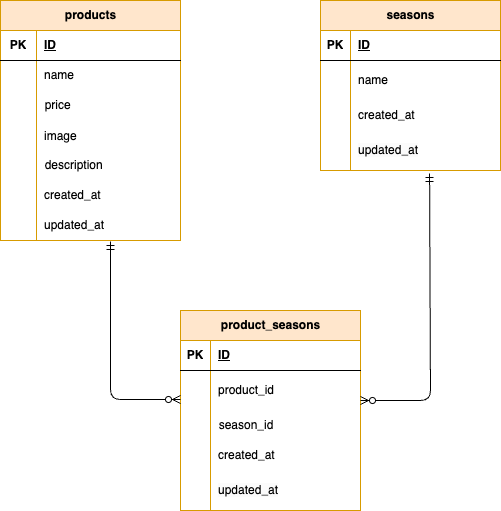

The diagram above was exported from draw.io. Its source (the exported page's mxGraphModel, read from the mxfile embedded in the PNG):
<mxGraphModel dx="469" dy="607" grid="1" gridSize="10" guides="1" tooltips="1" connect="1" arrows="1" fold="1" page="1" pageScale="1" pageWidth="827" pageHeight="1169" background="#FFFFFF" math="0" shadow="0">
  <root>
    <mxCell id="0" />
    <mxCell id="1" parent="0" />
    <mxCell id="28" value="&lt;span class=&quot;notion-enable-hover&quot; data-token-index=&quot;0&quot; style=&quot;font-weight:600&quot;&gt;product_seasons&lt;/span&gt;" style="shape=table;startSize=30;container=1;collapsible=1;childLayout=tableLayout;fixedRows=1;rowLines=0;fontStyle=1;align=center;resizeLast=1;html=1;fillColor=#ffe6cc;strokeColor=#d79b00;" parent="1" vertex="1">
      <mxGeometry x="350" y="550" width="180" height="200" as="geometry" />
    </mxCell>
    <mxCell id="29" value="" style="shape=tableRow;horizontal=0;startSize=0;swimlaneHead=0;swimlaneBody=0;fillColor=none;collapsible=0;dropTarget=0;points=[[0,0.5],[1,0.5]];portConstraint=eastwest;top=0;left=0;right=0;bottom=1;" parent="28" vertex="1">
      <mxGeometry y="30" width="180" height="30" as="geometry" />
    </mxCell>
    <mxCell id="30" value="PK" style="shape=partialRectangle;connectable=0;fillColor=none;top=0;left=0;bottom=0;right=0;fontStyle=1;overflow=hidden;whiteSpace=wrap;html=1;" parent="29" vertex="1">
      <mxGeometry width="30" height="30" as="geometry">
        <mxRectangle width="30" height="30" as="alternateBounds" />
      </mxGeometry>
    </mxCell>
    <mxCell id="31" value="ID" style="shape=partialRectangle;connectable=0;fillColor=none;top=0;left=0;bottom=0;right=0;align=left;spacingLeft=6;fontStyle=5;overflow=hidden;whiteSpace=wrap;html=1;" parent="29" vertex="1">
      <mxGeometry x="30" width="150" height="30" as="geometry">
        <mxRectangle width="150" height="30" as="alternateBounds" />
      </mxGeometry>
    </mxCell>
    <mxCell id="32" value="" style="shape=tableRow;horizontal=0;startSize=0;swimlaneHead=0;swimlaneBody=0;fillColor=none;collapsible=0;dropTarget=0;points=[[0,0.5],[1,0.5]];portConstraint=eastwest;top=0;left=0;right=0;bottom=0;" parent="28" vertex="1">
      <mxGeometry y="60" width="180" height="40" as="geometry" />
    </mxCell>
    <mxCell id="33" value="" style="shape=partialRectangle;connectable=0;fillColor=none;top=0;left=0;bottom=0;right=0;editable=1;overflow=hidden;whiteSpace=wrap;html=1;" parent="32" vertex="1">
      <mxGeometry width="30" height="40" as="geometry">
        <mxRectangle width="30" height="40" as="alternateBounds" />
      </mxGeometry>
    </mxCell>
    <mxCell id="34" value="product_id" style="shape=partialRectangle;connectable=0;fillColor=none;top=0;left=0;bottom=0;right=0;align=left;spacingLeft=6;overflow=hidden;whiteSpace=wrap;html=1;" parent="32" vertex="1">
      <mxGeometry x="30" width="150" height="40" as="geometry">
        <mxRectangle width="150" height="40" as="alternateBounds" />
      </mxGeometry>
    </mxCell>
    <mxCell id="181" value="" style="shape=tableRow;horizontal=0;startSize=0;swimlaneHead=0;swimlaneBody=0;strokeColor=inherit;top=0;left=0;bottom=0;right=0;collapsible=0;dropTarget=0;fillColor=none;points=[[0,0.5],[1,0.5]];portConstraint=eastwest;" vertex="1" parent="28">
      <mxGeometry y="100" width="180" height="30" as="geometry" />
    </mxCell>
    <mxCell id="182" value="" style="shape=partialRectangle;html=1;whiteSpace=wrap;connectable=0;strokeColor=inherit;overflow=hidden;fillColor=none;top=0;left=0;bottom=0;right=0;pointerEvents=1;" vertex="1" parent="181">
      <mxGeometry width="30" height="30" as="geometry">
        <mxRectangle width="30" height="30" as="alternateBounds" />
      </mxGeometry>
    </mxCell>
    <mxCell id="183" value="&amp;nbsp; season_id" style="shape=partialRectangle;html=1;whiteSpace=wrap;connectable=0;strokeColor=inherit;overflow=hidden;fillColor=none;top=0;left=0;bottom=0;right=0;pointerEvents=1;align=left;" vertex="1" parent="181">
      <mxGeometry x="30" width="150" height="30" as="geometry">
        <mxRectangle width="150" height="30" as="alternateBounds" />
      </mxGeometry>
    </mxCell>
    <mxCell id="35" value="" style="shape=tableRow;horizontal=0;startSize=0;swimlaneHead=0;swimlaneBody=0;fillColor=none;collapsible=0;dropTarget=0;points=[[0,0.5],[1,0.5]];portConstraint=eastwest;top=0;left=0;right=0;bottom=0;" parent="28" vertex="1">
      <mxGeometry y="130" width="180" height="30" as="geometry" />
    </mxCell>
    <mxCell id="36" value="" style="shape=partialRectangle;connectable=0;fillColor=none;top=0;left=0;bottom=0;right=0;editable=1;overflow=hidden;whiteSpace=wrap;html=1;" parent="35" vertex="1">
      <mxGeometry width="30" height="30" as="geometry">
        <mxRectangle width="30" height="30" as="alternateBounds" />
      </mxGeometry>
    </mxCell>
    <mxCell id="37" value="&lt;span style=&quot;color: rgb(0, 0, 0);&quot;&gt;created_at&lt;/span&gt;" style="shape=partialRectangle;connectable=0;fillColor=none;top=0;left=0;bottom=0;right=0;align=left;spacingLeft=6;overflow=hidden;whiteSpace=wrap;html=1;" parent="35" vertex="1">
      <mxGeometry x="30" width="150" height="30" as="geometry">
        <mxRectangle width="150" height="30" as="alternateBounds" />
      </mxGeometry>
    </mxCell>
    <mxCell id="38" value="" style="shape=tableRow;horizontal=0;startSize=0;swimlaneHead=0;swimlaneBody=0;fillColor=none;collapsible=0;dropTarget=0;points=[[0,0.5],[1,0.5]];portConstraint=eastwest;top=0;left=0;right=0;bottom=0;" parent="28" vertex="1">
      <mxGeometry y="160" width="180" height="40" as="geometry" />
    </mxCell>
    <mxCell id="39" value="" style="shape=partialRectangle;connectable=0;fillColor=none;top=0;left=0;bottom=0;right=0;editable=1;overflow=hidden;whiteSpace=wrap;html=1;" parent="38" vertex="1">
      <mxGeometry width="30" height="40" as="geometry">
        <mxRectangle width="30" height="40" as="alternateBounds" />
      </mxGeometry>
    </mxCell>
    <mxCell id="40" value="&lt;meta charset=&quot;utf-8&quot;&gt;&lt;span style=&quot;color: rgb(0, 0, 0); font-family: Helvetica; font-size: 12px; font-style: normal; font-variant-ligatures: normal; font-variant-caps: normal; font-weight: 400; letter-spacing: normal; orphans: 2; text-align: left; text-indent: 0px; text-transform: none; widows: 2; word-spacing: 0px; -webkit-text-stroke-width: 0px; white-space: normal; background-color: rgb(251, 251, 251); text-decoration-thickness: initial; text-decoration-style: initial; text-decoration-color: initial; display: inline !important; float: none;&quot;&gt;updated_at&lt;/span&gt;" style="shape=partialRectangle;connectable=0;fillColor=none;top=0;left=0;bottom=0;right=0;align=left;spacingLeft=6;overflow=hidden;whiteSpace=wrap;html=1;" parent="38" vertex="1">
      <mxGeometry x="30" width="150" height="40" as="geometry">
        <mxRectangle width="150" height="40" as="alternateBounds" />
      </mxGeometry>
    </mxCell>
    <mxCell id="124" value="&lt;meta charset=&quot;utf-8&quot;&gt;&lt;span class=&quot;notion-enable-hover&quot; data-token-index=&quot;0&quot; style=&quot;font-weight:600&quot;&gt;products&lt;/span&gt;" style="shape=table;startSize=30;container=1;collapsible=1;childLayout=tableLayout;fixedRows=1;rowLines=0;fontStyle=1;align=center;resizeLast=1;html=1;fillColor=#ffe6cc;strokeColor=#d79b00;" vertex="1" parent="1">
      <mxGeometry x="170" y="240" width="180" height="240" as="geometry" />
    </mxCell>
    <mxCell id="125" value="" style="shape=tableRow;horizontal=0;startSize=0;swimlaneHead=0;swimlaneBody=0;fillColor=none;collapsible=0;dropTarget=0;points=[[0,0.5],[1,0.5]];portConstraint=eastwest;top=0;left=0;right=0;bottom=1;" vertex="1" parent="124">
      <mxGeometry y="30" width="180" height="30" as="geometry" />
    </mxCell>
    <mxCell id="126" value="PK" style="shape=partialRectangle;connectable=0;fillColor=none;top=0;left=0;bottom=0;right=0;fontStyle=1;overflow=hidden;whiteSpace=wrap;html=1;" vertex="1" parent="125">
      <mxGeometry width="36" height="30" as="geometry">
        <mxRectangle width="36" height="30" as="alternateBounds" />
      </mxGeometry>
    </mxCell>
    <mxCell id="127" value="ID" style="shape=partialRectangle;connectable=0;fillColor=none;top=0;left=0;bottom=0;right=0;align=left;spacingLeft=6;fontStyle=5;overflow=hidden;whiteSpace=wrap;html=1;" vertex="1" parent="125">
      <mxGeometry x="36" width="144" height="30" as="geometry">
        <mxRectangle width="144" height="30" as="alternateBounds" />
      </mxGeometry>
    </mxCell>
    <mxCell id="128" value="" style="shape=tableRow;horizontal=0;startSize=0;swimlaneHead=0;swimlaneBody=0;fillColor=none;collapsible=0;dropTarget=0;points=[[0,0.5],[1,0.5]];portConstraint=eastwest;top=0;left=0;right=0;bottom=0;" vertex="1" parent="124">
      <mxGeometry y="60" width="180" height="30" as="geometry" />
    </mxCell>
    <mxCell id="129" value="" style="shape=partialRectangle;connectable=0;fillColor=none;top=0;left=0;bottom=0;right=0;editable=1;overflow=hidden;whiteSpace=wrap;html=1;" vertex="1" parent="128">
      <mxGeometry width="36" height="30" as="geometry">
        <mxRectangle width="36" height="30" as="alternateBounds" />
      </mxGeometry>
    </mxCell>
    <mxCell id="130" value="name" style="shape=partialRectangle;connectable=0;fillColor=none;top=0;left=0;bottom=0;right=0;align=left;spacingLeft=6;overflow=hidden;whiteSpace=wrap;html=1;" vertex="1" parent="128">
      <mxGeometry x="36" width="144" height="30" as="geometry">
        <mxRectangle width="144" height="30" as="alternateBounds" />
      </mxGeometry>
    </mxCell>
    <mxCell id="151" value="" style="shape=tableRow;horizontal=0;startSize=0;swimlaneHead=0;swimlaneBody=0;strokeColor=inherit;top=0;left=0;bottom=0;right=0;collapsible=0;dropTarget=0;fillColor=none;points=[[0,0.5],[1,0.5]];portConstraint=eastwest;" vertex="1" parent="124">
      <mxGeometry y="90" width="180" height="30" as="geometry" />
    </mxCell>
    <mxCell id="152" value="" style="shape=partialRectangle;html=1;whiteSpace=wrap;connectable=0;strokeColor=inherit;overflow=hidden;fillColor=none;top=0;left=0;bottom=0;right=0;pointerEvents=1;" vertex="1" parent="151">
      <mxGeometry width="36" height="30" as="geometry">
        <mxRectangle width="36" height="30" as="alternateBounds" />
      </mxGeometry>
    </mxCell>
    <mxCell id="153" value="&amp;nbsp; price" style="shape=partialRectangle;html=1;whiteSpace=wrap;connectable=0;strokeColor=inherit;overflow=hidden;fillColor=none;top=0;left=0;bottom=0;right=0;pointerEvents=1;align=left;" vertex="1" parent="151">
      <mxGeometry x="36" width="144" height="30" as="geometry">
        <mxRectangle width="144" height="30" as="alternateBounds" />
      </mxGeometry>
    </mxCell>
    <mxCell id="164" value="" style="shape=tableRow;horizontal=0;startSize=0;swimlaneHead=0;swimlaneBody=0;fillColor=none;collapsible=0;dropTarget=0;points=[[0,0.5],[1,0.5]];portConstraint=eastwest;top=0;left=0;right=0;bottom=0;" vertex="1" parent="124">
      <mxGeometry y="120" width="180" height="30" as="geometry" />
    </mxCell>
    <mxCell id="165" value="" style="shape=partialRectangle;connectable=0;fillColor=none;top=0;left=0;bottom=0;right=0;editable=1;overflow=hidden;" vertex="1" parent="164">
      <mxGeometry width="36" height="30" as="geometry">
        <mxRectangle width="36" height="30" as="alternateBounds" />
      </mxGeometry>
    </mxCell>
    <mxCell id="166" value="image" style="shape=partialRectangle;connectable=0;fillColor=none;top=0;left=0;bottom=0;right=0;align=left;spacingLeft=6;overflow=hidden;" vertex="1" parent="164">
      <mxGeometry x="36" width="144" height="30" as="geometry">
        <mxRectangle width="144" height="30" as="alternateBounds" />
      </mxGeometry>
    </mxCell>
    <mxCell id="160" value="" style="shape=tableRow;horizontal=0;startSize=0;swimlaneHead=0;swimlaneBody=0;strokeColor=inherit;top=0;left=0;bottom=0;right=0;collapsible=0;dropTarget=0;fillColor=none;points=[[0,0.5],[1,0.5]];portConstraint=eastwest;" vertex="1" parent="124">
      <mxGeometry y="150" width="180" height="30" as="geometry" />
    </mxCell>
    <mxCell id="161" value="" style="shape=partialRectangle;html=1;whiteSpace=wrap;connectable=0;strokeColor=inherit;overflow=hidden;fillColor=none;top=0;left=0;bottom=0;right=0;pointerEvents=1;" vertex="1" parent="160">
      <mxGeometry width="36" height="30" as="geometry">
        <mxRectangle width="36" height="30" as="alternateBounds" />
      </mxGeometry>
    </mxCell>
    <mxCell id="162" value="&amp;nbsp; description" style="shape=partialRectangle;html=1;whiteSpace=wrap;connectable=0;strokeColor=inherit;overflow=hidden;fillColor=none;top=0;left=0;bottom=0;right=0;pointerEvents=1;align=left;" vertex="1" parent="160">
      <mxGeometry x="36" width="144" height="30" as="geometry">
        <mxRectangle width="144" height="30" as="alternateBounds" />
      </mxGeometry>
    </mxCell>
    <mxCell id="131" value="" style="shape=tableRow;horizontal=0;startSize=0;swimlaneHead=0;swimlaneBody=0;fillColor=none;collapsible=0;dropTarget=0;points=[[0,0.5],[1,0.5]];portConstraint=eastwest;top=0;left=0;right=0;bottom=0;" vertex="1" parent="124">
      <mxGeometry y="180" width="180" height="30" as="geometry" />
    </mxCell>
    <mxCell id="132" value="" style="shape=partialRectangle;connectable=0;fillColor=none;top=0;left=0;bottom=0;right=0;editable=1;overflow=hidden;whiteSpace=wrap;html=1;" vertex="1" parent="131">
      <mxGeometry width="36" height="30" as="geometry">
        <mxRectangle width="36" height="30" as="alternateBounds" />
      </mxGeometry>
    </mxCell>
    <mxCell id="133" value="&lt;meta charset=&quot;utf-8&quot;&gt;created_at" style="shape=partialRectangle;connectable=0;fillColor=none;top=0;left=0;bottom=0;right=0;align=left;spacingLeft=6;overflow=hidden;whiteSpace=wrap;html=1;" vertex="1" parent="131">
      <mxGeometry x="36" width="144" height="30" as="geometry">
        <mxRectangle width="144" height="30" as="alternateBounds" />
      </mxGeometry>
    </mxCell>
    <mxCell id="134" value="" style="shape=tableRow;horizontal=0;startSize=0;swimlaneHead=0;swimlaneBody=0;fillColor=none;collapsible=0;dropTarget=0;points=[[0,0.5],[1,0.5]];portConstraint=eastwest;top=0;left=0;right=0;bottom=0;" vertex="1" parent="124">
      <mxGeometry y="210" width="180" height="30" as="geometry" />
    </mxCell>
    <mxCell id="135" value="" style="shape=partialRectangle;connectable=0;fillColor=none;top=0;left=0;bottom=0;right=0;editable=1;overflow=hidden;whiteSpace=wrap;html=1;" vertex="1" parent="134">
      <mxGeometry width="36" height="30" as="geometry">
        <mxRectangle width="36" height="30" as="alternateBounds" />
      </mxGeometry>
    </mxCell>
    <mxCell id="136" value="updated_at" style="shape=partialRectangle;connectable=0;fillColor=none;top=0;left=0;bottom=0;right=0;align=left;spacingLeft=6;overflow=hidden;whiteSpace=wrap;html=1;" vertex="1" parent="134">
      <mxGeometry x="36" width="144" height="30" as="geometry">
        <mxRectangle width="144" height="30" as="alternateBounds" />
      </mxGeometry>
    </mxCell>
    <mxCell id="167" value="&lt;meta charset=&quot;utf-8&quot;&gt;&lt;span class=&quot;notion-enable-hover&quot; data-token-index=&quot;0&quot; style=&quot;font-weight:600&quot;&gt;seasons&lt;/span&gt;" style="shape=table;startSize=30;container=1;collapsible=1;childLayout=tableLayout;fixedRows=1;rowLines=0;fontStyle=1;align=center;resizeLast=1;html=1;fillColor=#ffe6cc;strokeColor=#d79b00;" vertex="1" parent="1">
      <mxGeometry x="490" y="240" width="180" height="170" as="geometry" />
    </mxCell>
    <mxCell id="168" value="" style="shape=tableRow;horizontal=0;startSize=0;swimlaneHead=0;swimlaneBody=0;fillColor=none;collapsible=0;dropTarget=0;points=[[0,0.5],[1,0.5]];portConstraint=eastwest;top=0;left=0;right=0;bottom=1;" vertex="1" parent="167">
      <mxGeometry y="30" width="180" height="30" as="geometry" />
    </mxCell>
    <mxCell id="169" value="PK" style="shape=partialRectangle;connectable=0;fillColor=none;top=0;left=0;bottom=0;right=0;fontStyle=1;overflow=hidden;whiteSpace=wrap;html=1;" vertex="1" parent="168">
      <mxGeometry width="30" height="30" as="geometry">
        <mxRectangle width="30" height="30" as="alternateBounds" />
      </mxGeometry>
    </mxCell>
    <mxCell id="170" value="ID" style="shape=partialRectangle;connectable=0;fillColor=none;top=0;left=0;bottom=0;right=0;align=left;spacingLeft=6;fontStyle=5;overflow=hidden;whiteSpace=wrap;html=1;" vertex="1" parent="168">
      <mxGeometry x="30" width="150" height="30" as="geometry">
        <mxRectangle width="150" height="30" as="alternateBounds" />
      </mxGeometry>
    </mxCell>
    <mxCell id="171" value="" style="shape=tableRow;horizontal=0;startSize=0;swimlaneHead=0;swimlaneBody=0;fillColor=none;collapsible=0;dropTarget=0;points=[[0,0.5],[1,0.5]];portConstraint=eastwest;top=0;left=0;right=0;bottom=0;" vertex="1" parent="167">
      <mxGeometry y="60" width="180" height="40" as="geometry" />
    </mxCell>
    <mxCell id="172" value="" style="shape=partialRectangle;connectable=0;fillColor=none;top=0;left=0;bottom=0;right=0;editable=1;overflow=hidden;whiteSpace=wrap;html=1;" vertex="1" parent="171">
      <mxGeometry width="30" height="40" as="geometry">
        <mxRectangle width="30" height="40" as="alternateBounds" />
      </mxGeometry>
    </mxCell>
    <mxCell id="173" value="name" style="shape=partialRectangle;connectable=0;fillColor=none;top=0;left=0;bottom=0;right=0;align=left;spacingLeft=6;overflow=hidden;whiteSpace=wrap;html=1;" vertex="1" parent="171">
      <mxGeometry x="30" width="150" height="40" as="geometry">
        <mxRectangle width="150" height="40" as="alternateBounds" />
      </mxGeometry>
    </mxCell>
    <mxCell id="174" value="" style="shape=tableRow;horizontal=0;startSize=0;swimlaneHead=0;swimlaneBody=0;fillColor=none;collapsible=0;dropTarget=0;points=[[0,0.5],[1,0.5]];portConstraint=eastwest;top=0;left=0;right=0;bottom=0;" vertex="1" parent="167">
      <mxGeometry y="100" width="180" height="30" as="geometry" />
    </mxCell>
    <mxCell id="175" value="" style="shape=partialRectangle;connectable=0;fillColor=none;top=0;left=0;bottom=0;right=0;editable=1;overflow=hidden;whiteSpace=wrap;html=1;" vertex="1" parent="174">
      <mxGeometry width="30" height="30" as="geometry">
        <mxRectangle width="30" height="30" as="alternateBounds" />
      </mxGeometry>
    </mxCell>
    <mxCell id="176" value="&lt;span style=&quot;color: rgb(0, 0, 0);&quot;&gt;created_at&lt;/span&gt;" style="shape=partialRectangle;connectable=0;fillColor=none;top=0;left=0;bottom=0;right=0;align=left;spacingLeft=6;overflow=hidden;whiteSpace=wrap;html=1;" vertex="1" parent="174">
      <mxGeometry x="30" width="150" height="30" as="geometry">
        <mxRectangle width="150" height="30" as="alternateBounds" />
      </mxGeometry>
    </mxCell>
    <mxCell id="177" value="" style="shape=tableRow;horizontal=0;startSize=0;swimlaneHead=0;swimlaneBody=0;fillColor=none;collapsible=0;dropTarget=0;points=[[0,0.5],[1,0.5]];portConstraint=eastwest;top=0;left=0;right=0;bottom=0;" vertex="1" parent="167">
      <mxGeometry y="130" width="180" height="40" as="geometry" />
    </mxCell>
    <mxCell id="178" value="" style="shape=partialRectangle;connectable=0;fillColor=none;top=0;left=0;bottom=0;right=0;editable=1;overflow=hidden;whiteSpace=wrap;html=1;" vertex="1" parent="177">
      <mxGeometry width="30" height="40" as="geometry">
        <mxRectangle width="30" height="40" as="alternateBounds" />
      </mxGeometry>
    </mxCell>
    <mxCell id="179" value="&lt;meta charset=&quot;utf-8&quot;&gt;&lt;span style=&quot;color: rgb(0, 0, 0); font-family: Helvetica; font-size: 12px; font-style: normal; font-variant-ligatures: normal; font-variant-caps: normal; font-weight: 400; letter-spacing: normal; orphans: 2; text-align: left; text-indent: 0px; text-transform: none; widows: 2; word-spacing: 0px; -webkit-text-stroke-width: 0px; white-space: normal; background-color: rgb(251, 251, 251); text-decoration-thickness: initial; text-decoration-style: initial; text-decoration-color: initial; display: inline !important; float: none;&quot;&gt;updated_at&lt;/span&gt;" style="shape=partialRectangle;connectable=0;fillColor=none;top=0;left=0;bottom=0;right=0;align=left;spacingLeft=6;overflow=hidden;whiteSpace=wrap;html=1;" vertex="1" parent="177">
      <mxGeometry x="30" width="150" height="40" as="geometry">
        <mxRectangle width="150" height="40" as="alternateBounds" />
      </mxGeometry>
    </mxCell>
    <mxCell id="184" value="" style="fontSize=12;html=1;endArrow=ERzeroToMany;startArrow=ERmandOne;entryX=0;entryY=0.5;entryDx=0;entryDy=0;exitX=0.611;exitY=1.033;exitDx=0;exitDy=0;exitPerimeter=0;" edge="1" parent="1" source="134">
      <mxGeometry width="100" height="100" relative="1" as="geometry">
        <mxPoint x="280" y="490" as="sourcePoint" />
        <mxPoint x="350" y="639" as="targetPoint" />
        <Array as="points">
          <mxPoint x="280" y="639" />
        </Array>
      </mxGeometry>
    </mxCell>
    <mxCell id="187" value="" style="fontSize=12;html=1;endArrow=ERzeroToMany;startArrow=ERmandOne;exitX=0.606;exitY=1.075;exitDx=0;exitDy=0;exitPerimeter=0;entryX=1;entryY=0.75;entryDx=0;entryDy=0;entryPerimeter=0;" edge="1" parent="1" source="177" target="32">
      <mxGeometry width="100" height="100" relative="1" as="geometry">
        <mxPoint x="560" y="480" as="sourcePoint" />
        <mxPoint x="600" y="670" as="targetPoint" />
        <Array as="points">
          <mxPoint x="600" y="640" />
        </Array>
      </mxGeometry>
    </mxCell>
  </root>
</mxGraphModel>